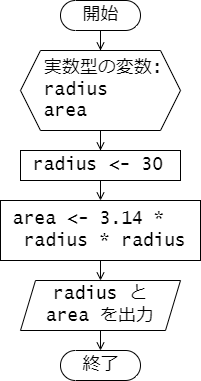

The diagram above was exported from draw.io. Its source (the exported page's mxGraphModel, read from the mxfile embedded in the PNG):
<mxGraphModel dx="592" dy="516" grid="1" gridSize="10" guides="1" tooltips="1" connect="1" arrows="1" fold="1" page="1" pageScale="1" pageWidth="827" pageHeight="1169" math="0" shadow="0">
  <root>
    <mxCell id="0" />
    <mxCell id="1" parent="0" />
    <mxCell id="ZmXhN020WLl5176LJWua-15" style="edgeStyle=orthogonalEdgeStyle;rounded=0;orthogonalLoop=1;jettySize=auto;html=1;exitX=0.5;exitY=1;exitDx=0;exitDy=0;fontFamily=Lucida Console;fontSize=18;endArrow=open;endFill=0;" parent="1" source="ZmXhN020WLl5176LJWua-5" target="ZmXhN020WLl5176LJWua-8" edge="1">
      <mxGeometry relative="1" as="geometry">
        <mxPoint x="240" y="260" as="targetPoint" />
      </mxGeometry>
    </mxCell>
    <mxCell id="ZmXhN020WLl5176LJWua-5" value="&amp;nbsp; 実数型の変数:&lt;br style=&quot;font-size: 18px;&quot;&gt;&amp;nbsp; radius&lt;br&gt;&amp;nbsp; area" style="shape=hexagon;perimeter=hexagonPerimeter2;whiteSpace=wrap;html=1;fixedSize=1;fontSize=18;size=20;fontFamily=Lucida Console;align=left;" parent="1" vertex="1">
      <mxGeometry x="160" y="160" width="160" height="80" as="geometry" />
    </mxCell>
    <mxCell id="ZmXhN020WLl5176LJWua-18" style="edgeStyle=orthogonalEdgeStyle;rounded=0;orthogonalLoop=1;jettySize=auto;html=1;exitX=0.5;exitY=1;exitDx=0;exitDy=0;entryX=0.5;entryY=0;entryDx=0;entryDy=0;fontFamily=Lucida Console;fontSize=18;endArrow=open;endFill=0;" parent="1" source="ZmXhN020WLl5176LJWua-6" target="ZmXhN020WLl5176LJWua-9" edge="1">
      <mxGeometry relative="1" as="geometry" />
    </mxCell>
    <mxCell id="ZmXhN020WLl5176LJWua-6" value="&amp;nbsp;area &amp;lt;- 3.14 *&lt;br&gt;&amp;nbsp; radius * radius" style="html=1;dashed=0;whitespace=wrap;fontSize=18;fontFamily=Lucida Console;align=left;" parent="1" vertex="1">
      <mxGeometry x="140" y="310" width="200" height="60" as="geometry" />
    </mxCell>
    <mxCell id="ZmXhN020WLl5176LJWua-17" style="edgeStyle=orthogonalEdgeStyle;rounded=0;orthogonalLoop=1;jettySize=auto;html=1;exitX=0.5;exitY=1;exitDx=0;exitDy=0;entryX=0.5;entryY=0;entryDx=0;entryDy=0;fontFamily=Lucida Console;fontSize=18;endArrow=open;endFill=0;" parent="1" source="ZmXhN020WLl5176LJWua-8" target="ZmXhN020WLl5176LJWua-6" edge="1">
      <mxGeometry relative="1" as="geometry" />
    </mxCell>
    <mxCell id="ZmXhN020WLl5176LJWua-8" value="&amp;nbsp;radius &amp;lt;- 30" style="html=1;dashed=0;whitespace=wrap;fontSize=18;fontFamily=Lucida Console;align=left;" parent="1" vertex="1">
      <mxGeometry x="160" y="260" width="160" height="30" as="geometry" />
    </mxCell>
    <mxCell id="ZmXhN020WLl5176LJWua-19" style="edgeStyle=orthogonalEdgeStyle;rounded=0;orthogonalLoop=1;jettySize=auto;html=1;exitX=0.5;exitY=1;exitDx=0;exitDy=0;entryX=0.5;entryY=0.5;entryDx=0;entryDy=-15;fontFamily=Lucida Console;fontSize=18;endArrow=open;endFill=0;entryPerimeter=0;" parent="1" source="ZmXhN020WLl5176LJWua-9" target="ZmXhN020WLl5176LJWua-12" edge="1">
      <mxGeometry relative="1" as="geometry">
        <mxPoint x="240" y="450" as="targetPoint" />
      </mxGeometry>
    </mxCell>
    <mxCell id="ZmXhN020WLl5176LJWua-9" value="radius と&lt;br&gt;area を出力" style="shape=parallelogram;perimeter=parallelogramPerimeter;whiteSpace=wrap;html=1;dashed=0;fontSize=18;size=0.09375;fontFamily=Lucida Console;" parent="1" vertex="1">
      <mxGeometry x="160" y="390" width="160" height="50" as="geometry" />
    </mxCell>
    <mxCell id="ZmXhN020WLl5176LJWua-12" value="終了" style="html=1;dashed=0;whitespace=wrap;shape=mxgraph.dfd.start;fontFamily=Lucida Console;fontSize=18;" parent="1" vertex="1">
      <mxGeometry x="200" y="460" width="80" height="30" as="geometry" />
    </mxCell>
    <mxCell id="ZmXhN020WLl5176LJWua-14" style="edgeStyle=orthogonalEdgeStyle;rounded=0;orthogonalLoop=1;jettySize=auto;html=1;exitX=0.5;exitY=0.5;exitDx=0;exitDy=15;exitPerimeter=0;fontFamily=Lucida Console;fontSize=18;endArrow=open;endFill=0;" parent="1" source="ZmXhN020WLl5176LJWua-13" target="ZmXhN020WLl5176LJWua-5" edge="1">
      <mxGeometry relative="1" as="geometry" />
    </mxCell>
    <mxCell id="ZmXhN020WLl5176LJWua-13" value="開始" style="html=1;dashed=0;whitespace=wrap;shape=mxgraph.dfd.start;fontFamily=Lucida Console;fontSize=18;" parent="1" vertex="1">
      <mxGeometry x="200" y="110" width="80" height="30" as="geometry" />
    </mxCell>
  </root>
</mxGraphModel>